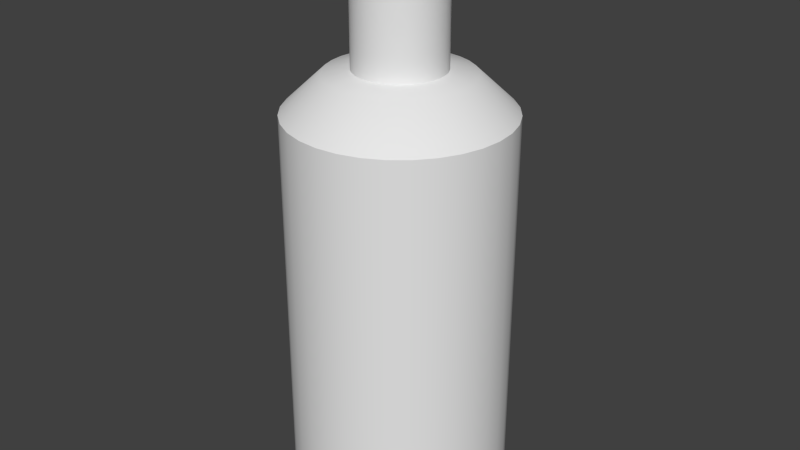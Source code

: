 # Source: Bottle_Tall.blend  (saved by Blender 2.76.0; exported with 4.5.12 LTS)
import bpy
from mathutils import Matrix  # noqa: F401  (used for matrix-valued properties, if any)

bpy.ops.wm.read_factory_settings(use_empty=True)
scene = bpy.context.scene
scene.name = 'Scene'

# ---- collections
col_collection_1 = bpy.data.collections.new('Collection 1'); scene.collection.children.link(col_collection_1)

# ---- node groups
ng_auto_smooth = bpy.data.node_groups.new('Auto Smooth', 'GeometryNodeTree')
_s = ng_auto_smooth.interface.new_socket(name='Geometry', in_out='OUTPUT', socket_type='NodeSocketGeometry')
_s = ng_auto_smooth.interface.new_socket(name='Geometry', in_out='INPUT', socket_type='NodeSocketGeometry')
_s = ng_auto_smooth.interface.new_socket(name='Angle', in_out='INPUT', socket_type='NodeSocketFloat')
_s.subtype = 'ANGLE'
_s.min_value = 0.0
_s.max_value = 3.142
ng_auto_smooth.is_modifier = True
_N = ng_auto_smooth.nodes; _L = ng_auto_smooth.links
n0 = _N.new('NodeGroupOutput'); n0.name = 'Group Output'; n0.location = (480, -100)
n1 = _N.new('NodeGroupInput'); n1.name = 'Group Input'; n1.location = (-420, -300)
n2 = _N.new('NodeGroupInput'); n2.name = 'Group Input.001'; n2.location = (-60, -100)
n3 = _N.new('GeometryNodeSetShadeSmooth'); n3.name = 'Set Shade Smooth'; n3.location = (120, -100)
n3.domain = 'EDGE'
n4 = _N.new('GeometryNodeSetShadeSmooth'); n4.name = 'Set Shade Smooth.001'; n4.location = (300, -100)
n5 = _N.new('GeometryNodeInputMeshEdgeAngle'); n5.name = 'Edge Angle'; n5.location = (-420, -220)
n6 = _N.new('GeometryNodeInputEdgeSmooth'); n6.name = 'Is Edge Smooth'; n6.location = (-60, -160)
n7 = _N.new('GeometryNodeInputShadeSmooth'); n7.name = 'Is Face Smooth'; n7.location = (-240, -340)
n8 = _N.new('FunctionNodeBooleanMath'); n8.name = 'Boolean Math'; n8.location = (-60, -220)
n9 = _N.new('FunctionNodeCompare'); n9.name = 'Compare'; n9.location = (-240, -180)
n9.operation = 'LESS_EQUAL'
_L.new(n5.outputs[0], n9.inputs[0])
_L.new(n4.outputs[0], n0.inputs[0])
_L.new(n1.outputs[1], n9.inputs[1])
_L.new(n9.outputs[0], n8.inputs[0])
_L.new(n7.outputs[0], n8.inputs[1])
_L.new(n2.outputs[0], n3.inputs[0])
_L.new(n6.outputs[0], n3.inputs[1])
_L.new(n3.outputs[0], n4.inputs[0])
_L.new(n8.outputs[0], n3.inputs[2])
n0.is_active_output = True

# ---- world
world_world = bpy.data.worlds.new('World'); scene.world = world_world
world_world.color = (0.05088, 0.05088, 0.05088)
world_world.use_sun_shadow = False
world_world.sun_shadow_jitter_overblur = 0.0
world_world.cycles.sampling_method = 'MANUAL'
world_world.cycles.sample_map_resolution = 256

# ---- meshes
me_cylinder_030 = bpy.data.meshes.new('Cylinder.030')
me_cylinder_030.from_pydata([(0.0, 0.05165, -0.006911), (0.0, 0.05165, 0.1735), (0.01008, 0.05066, -0.006911), (0.01008, 0.05066, 0.1735), (0.01977, 0.04772, -0.006911), (0.01977, 0.04772, 0.1735), (0.02869, 0.04294, -0.006911), (0.02869, 0.04294, 0.1735), (0.03652, 0.03652, -0.006911), (0.03652, 0.03652, 0.1735), (0.04294, 0.02869, -0.006911), (0.04294, 0.02869, 0.1735), (0.04772, 0.01977, -0.006911), (0.04772, 0.01977, 0.1735), (0.05066, 0.01008, -0.006911), (0.05066, 0.01008, 0.1735), (0.05165, 3.899e-09, -0.006911), (0.05165, 3.899e-09, 0.1735), (0.05066, -0.01008, -0.006911), (0.05066, -0.01008, 0.1735), (0.04772, -0.01977, -0.006911), (0.04772, -0.01977, 0.1735), (0.04294, -0.02869, -0.006911), (0.04294, -0.02869, 0.1735), (0.03652, -0.03652, -0.006911), (0.03652, -0.03652, 0.1735), (0.02869, -0.04294, -0.006911), (0.02869, -0.04294, 0.1735), (0.01977, -0.04772, -0.006911), (0.01977, -0.04772, 0.1735), (0.01008, -0.05066, -0.006911), (0.01008, -0.05066, 0.1735), (-1.683e-08, -0.05165, -0.006911), (-1.683e-08, -0.05165, 0.1735), (-0.01008, -0.05066, -0.006911), (-0.01008, -0.05066, 0.1735), (-0.01977, -0.04772, -0.006911), (-0.01977, -0.04772, 0.1735), (-0.02869, -0.04294, -0.006911), (-0.02869, -0.04294, 0.1735), (-0.03652, -0.03652, -0.006911), (-0.03652, -0.03652, 0.1735), (-0.04294, -0.02869, -0.006911), (-0.04294, -0.02869, 0.1735), (-0.04772, -0.01976, -0.006911), (-0.04772, -0.01976, 0.1735), (-0.05066, -0.01008, -0.006911), (-0.05066, -0.01008, 0.1735), (-0.05165, 4.987e-08, -0.006911), (-0.05165, 4.987e-08, 0.1735), (-0.05066, 0.01008, -0.006911), (-0.05066, 0.01008, 0.1735), (-0.04772, 0.01977, -0.006911), (-0.04772, 0.01977, 0.1735), (-0.04294, 0.02869, -0.006911), (-0.04294, 0.02869, 0.1735), (-0.03652, 0.03652, -0.006911), (-0.03652, 0.03652, 0.1735), (-0.02869, 0.04294, -0.006911), (-0.02869, 0.04294, 0.1735), (-0.01976, 0.04772, -0.006911), (-0.01976, 0.04772, 0.1735), (-0.01008, 0.05066, -0.006911), (-0.01008, 0.05066, 0.1735), (0.006529, 0.03282, 0.1907), (2.159e-09, 0.03347, 0.1907), (0.01281, 0.03092, 0.1907), (0.01859, 0.02783, 0.1907), (0.02366, 0.02366, 0.1907), (0.02783, 0.01859, 0.1907), (0.03092, 0.01281, 0.1907), (0.03282, 0.006529, 0.1907), (0.03347, 7.708e-09, 0.1907), (0.03282, -0.006529, 0.1907), (0.03092, -0.01281, 0.1907), (0.02783, -0.01859, 0.1907), (0.02366, -0.02366, 0.1907), (0.01859, -0.02783, 0.1907), (0.01281, -0.03092, 0.1907), (0.006529, -0.03282, 0.1907), (-8.746e-09, -0.03347, 0.1907), (-0.006529, -0.03282, 0.1907), (-0.01281, -0.03092, 0.1907), (-0.01859, -0.02783, 0.1907), (-0.02366, -0.02366, 0.1907), (-0.02783, -0.01859, 0.1907), (-0.03092, -0.01281, 0.1907), (-0.03282, -0.006529, 0.1907), (-0.03347, 3.75e-08, 0.1907), (-0.03282, 0.006529, 0.1907), (-0.03092, 0.01281, 0.1907), (-0.02783, 0.01859, 0.1907), (-0.02366, 0.02366, 0.1907), (-0.01859, 0.02783, 0.1907), (-0.01281, 0.03092, 0.1907), (-0.006529, 0.03282, 0.1907), (0.004069, 0.02046, 0.1927), (2.859e-09, 0.02086, 0.1927), (0.007982, 0.01927, 0.1927), (0.01159, 0.01734, 0.1927), (0.01475, 0.01475, 0.1927), (0.01734, 0.01159, 0.1927), (0.01927, 0.007982, 0.1927), (0.02046, 0.004069, 0.1927), (0.02086, 1.078e-08, 0.1927), (0.02046, -0.004069, 0.1927), (0.01927, -0.007982, 0.1927), (0.01734, -0.01159, 0.1927), (0.01475, -0.01475, 0.1927), (0.01159, -0.01734, 0.1927), (0.007982, -0.01927, 0.1927), (0.004069, -0.02046, 0.1927), (-3.938e-09, -0.02086, 0.1927), (-0.004069, -0.02046, 0.1927), (-0.007982, -0.01927, 0.1927), (-0.01159, -0.01734, 0.1927), (-0.01475, -0.01475, 0.1927), (-0.01734, -0.01159, 0.1927), (-0.01927, -0.007982, 0.1927), (-0.02046, -0.004069, 0.1927), (-0.02086, 2.935e-08, 0.1927), (-0.02046, 0.004069, 0.1927), (-0.01927, 0.007982, 0.1927), (-0.01734, 0.01159, 0.1927), (-0.01475, 0.01475, 0.1927), (-0.01159, 0.01734, 0.1927), (-0.007982, 0.01927, 0.1927), (-0.004069, 0.02046, 0.1927), (0.004069, 0.02046, 0.2492), (2.859e-09, 0.02086, 0.2492), (0.007982, 0.01927, 0.2492), (0.01159, 0.01734, 0.2492), (0.01475, 0.01475, 0.2492), (0.01734, 0.01159, 0.2492), (0.01927, 0.007982, 0.2492), (0.02046, 0.004069, 0.2492), (0.02086, 1.078e-08, 0.2492), (0.02046, -0.004069, 0.2492), (0.01927, -0.007982, 0.2492), (0.01734, -0.01159, 0.2492), (0.01475, -0.01475, 0.2492), (0.01159, -0.01734, 0.2492), (0.007982, -0.01927, 0.2492), (0.004069, -0.02046, 0.2492), (-3.938e-09, -0.02086, 0.2492), (-0.004069, -0.02046, 0.2492), (-0.007982, -0.01927, 0.2492), (-0.01159, -0.01734, 0.2492), (-0.01475, -0.01475, 0.2492), (-0.01734, -0.01159, 0.2492), (-0.01927, -0.007982, 0.2492), (-0.02046, -0.004069, 0.2492), (-0.02086, 2.935e-08, 0.2492), (-0.02046, 0.004069, 0.2492), (-0.01927, 0.007982, 0.2492), (-0.01734, 0.01159, 0.2492), (-0.01475, 0.01475, 0.2492), (-0.01159, 0.01734, 0.2492), (-0.007982, 0.01927, 0.2492), (-0.004069, 0.02046, 0.2492), (0.002217, 0.01115, 0.2492), (3.955e-09, 0.01137, 0.2492), (0.00435, 0.0105, 0.2492), (0.006315, 0.009451, 0.2492), (0.008037, 0.008037, 0.2492), (0.009451, 0.006315, 0.2492), (0.0105, 0.00435, 0.2492), (0.01115, 0.002217, 0.2492), (0.01137, 1.321e-08, 0.2492), (0.01115, -0.002217, 0.2492), (0.0105, -0.00435, 0.2492), (0.009451, -0.006315, 0.2492), (0.008037, -0.008037, 0.2492), (0.006315, -0.009451, 0.2492), (0.00435, -0.0105, 0.2492), (0.002217, -0.01115, 0.2492), (2.511e-10, -0.01137, 0.2492), (-0.002217, -0.01115, 0.2492), (-0.00435, -0.0105, 0.2492), (-0.006315, -0.009451, 0.2492), (-0.008037, -0.008037, 0.2492), (-0.009451, -0.006315, 0.2492), (-0.0105, -0.00435, 0.2492), (-0.01115, -0.002217, 0.2492), (-0.01137, 2.333e-08, 0.2492), (-0.01115, 0.002218, 0.2492), (-0.0105, 0.00435, 0.2492), (-0.009451, 0.006315, 0.2492), (-0.008037, 0.008037, 0.2492), (-0.006315, 0.009451, 0.2492), (-0.00435, 0.0105, 0.2492), (-0.002217, 0.01115, 0.2492), (0.002217, 0.01115, 0.2531), (3.955e-09, 0.01137, 0.2531), (0.00435, 0.0105, 0.2531), (0.006315, 0.009451, 0.2531), (0.008037, 0.008037, 0.2531), (0.009451, 0.006315, 0.2531), (0.0105, 0.00435, 0.2531), (0.01115, 0.002217, 0.2531), (0.01137, 1.321e-08, 0.2531), (0.01115, -0.002217, 0.2531), (0.0105, -0.00435, 0.2531), (0.009451, -0.006315, 0.2531), (0.008037, -0.008037, 0.2531), (0.006315, -0.009451, 0.2531), (0.00435, -0.0105, 0.2531), (0.002217, -0.01115, 0.2531), (2.511e-10, -0.01137, 0.2531), (-0.002217, -0.01115, 0.2531), (-0.00435, -0.0105, 0.2531), (-0.006315, -0.009451, 0.2531), (-0.008037, -0.008037, 0.2531), (-0.009451, -0.006315, 0.2531), (-0.0105, -0.00435, 0.2531), (-0.01115, -0.002217, 0.2531), (-0.01137, 2.333e-08, 0.2531), (-0.01115, 0.002218, 0.2531), (-0.0105, 0.00435, 0.2531), (-0.009451, 0.006315, 0.2531), (-0.008037, 0.008037, 0.2531), (-0.006315, 0.009451, 0.2531), (-0.00435, 0.0105, 0.2531), (-0.002217, 0.01115, 0.2531), (1.007e-09, 0.04317, -0.01439), (0.008421, 0.04234, -0.01439), (0.01652, 0.03988, -0.01439), (0.02398, 0.03589, -0.01439), (0.03052, 0.03052, -0.01439), (0.03589, 0.02398, -0.01439), (0.03988, 0.01652, -0.01439), (0.04234, 0.008421, -0.01439), (0.04317, 5.676e-09, -0.01439), (0.04234, -0.008421, -0.01439), (0.03988, -0.01652, -0.01439), (0.03589, -0.02398, -0.01439), (0.03052, -0.03052, -0.01439), (0.02398, -0.03589, -0.01439), (0.01652, -0.03988, -0.01439), (0.008421, -0.04234, -0.01439), (-1.306e-08, -0.04317, -0.01439), (-0.008421, -0.04234, -0.01439), (-0.01652, -0.03988, -0.01439), (-0.02398, -0.03589, -0.01439), (-0.03052, -0.03052, -0.01439), (-0.03589, -0.02398, -0.01439), (-0.03988, -0.01652, -0.01439), (-0.04234, -0.008421, -0.01439), (-0.04317, 4.41e-08, -0.01439), (-0.04234, 0.008421, -0.01439), (-0.03988, 0.01652, -0.01439), (-0.03589, 0.02398, -0.01439), (-0.03052, 0.03052, -0.01439), (-0.02398, 0.03589, -0.01439), (-0.01652, 0.03988, -0.01439), (-0.008421, 0.04234, -0.01439), (5.211e-09, 2.789e-09, -0.01439), (4.808e-09, 1.303e-08, 0.2531)], [], [(3, 5, 4, 2), (5, 7, 6, 4), (7, 9, 8, 6), (9, 11, 10, 8), (11, 13, 12, 10), (13, 15, 14, 12), (15, 17, 16, 14), (17, 19, 18, 16), (19, 21, 20, 18), (21, 23, 22, 20), (23, 25, 24, 22), (25, 27, 26, 24), (27, 29, 28, 26), (29, 31, 30, 28), (31, 33, 32, 30), (33, 35, 34, 32), (35, 37, 36, 34), (37, 39, 38, 36), (39, 41, 40, 38), (41, 43, 42, 40), (47, 49, 48, 46), (105, 137, 138, 106), (187, 219, 220, 188), (43, 45, 44, 42), (1, 3, 2, 0), (49, 51, 50, 48), (51, 53, 52, 50), (53, 55, 54, 52), (55, 57, 56, 54), (63, 95, 65, 1), (3, 64, 66, 5), (57, 59, 58, 56), (61, 63, 62, 60), (6, 8, 228, 227), (92, 124, 125, 93), (33, 80, 81, 35), (9, 68, 69, 11), (0, 224, 255, 62), (47, 45, 86, 87), (49, 88, 89, 51), (5, 66, 67, 7), (23, 75, 76, 25), (51, 89, 90, 53), (37, 82, 83, 39), (21, 74, 75, 23), (53, 90, 91, 55), (1, 65, 64, 3), (33, 31, 79, 80), (25, 76, 77, 27), (57, 55, 91, 92), (47, 87, 88, 49), (29, 78, 79, 31), (19, 73, 74, 21), (15, 71, 72, 17), (27, 77, 78, 29), (61, 59, 93, 94), (35, 81, 82, 37), (13, 70, 71, 15), (41, 84, 85, 43), (7, 67, 68, 9), (43, 85, 86, 45), (17, 72, 73, 19), (39, 83, 84, 41), (63, 61, 94, 95), (13, 11, 69, 70), (59, 57, 92, 93), (63, 1, 0, 62), (76, 108, 109, 77), (66, 64, 96, 98), (67, 99, 100, 68), (81, 113, 114, 82), (65, 97, 96, 64), (71, 103, 104, 72), (79, 111, 112, 80), (87, 119, 120, 88), (80, 112, 113, 81), (69, 101, 102, 70), (93, 125, 126, 94), (74, 106, 107, 75), (75, 107, 108, 76), (89, 88, 120, 121), (87, 86, 118, 119), (94, 126, 127, 95), (83, 115, 116, 84), (90, 89, 121, 122), (72, 104, 105, 73), (77, 109, 110, 78), (85, 117, 118, 86), (85, 84, 116, 117), (70, 102, 103, 71), (66, 98, 99, 67), (82, 114, 115, 83), (92, 91, 123, 124), (68, 100, 101, 69), (91, 90, 122, 123), (159, 191, 161, 129), (73, 105, 106, 74), (78, 110, 111, 79), (159, 158, 190, 191), (104, 136, 137, 105), (175, 207, 208, 176), (118, 150, 151, 119), (119, 151, 152, 120), (106, 138, 139, 107), (120, 152, 153, 121), (107, 139, 140, 108), (121, 153, 154, 122), (108, 140, 141, 109), (122, 154, 155, 123), (109, 141, 142, 110), (97, 129, 128, 96), (123, 155, 156, 124), (110, 142, 143, 111), (96, 128, 130, 98), (124, 156, 157, 125), (111, 143, 144, 112), (98, 130, 131, 99), (125, 157, 158, 126), (112, 144, 145, 113), (99, 131, 132, 100), (126, 158, 159, 127), (113, 145, 146, 114), (100, 132, 133, 101), (127, 159, 129, 97), (114, 146, 147, 115), (101, 133, 134, 102), (115, 147, 148, 116), (102, 134, 135, 103), (116, 148, 149, 117), (103, 135, 136, 104), (117, 149, 150, 118), (152, 184, 185, 153), (137, 169, 170, 138), (154, 153, 185, 186), (155, 187, 188, 156), (134, 133, 165, 166), (135, 167, 168, 136), (140, 139, 171, 172), (150, 149, 181, 182), (130, 128, 160, 162), (157, 189, 190, 158), (151, 150, 182, 183), (132, 164, 165, 133), (141, 173, 174, 142), (143, 175, 176, 144), (129, 161, 160, 128), (140, 172, 173, 141), (155, 154, 186, 187), (149, 148, 180, 181), (145, 177, 178, 146), (138, 170, 171, 139), (151, 183, 184, 152), (156, 188, 189, 157), (144, 176, 177, 145), (130, 162, 163, 131), (147, 179, 180, 148), (142, 174, 175, 143), (147, 146, 178, 179), (137, 136, 168, 169), (131, 163, 164, 132), (134, 166, 167, 135), (174, 206, 207, 175), (160, 192, 194, 162), (186, 218, 219, 187), (188, 220, 221, 189), (162, 194, 195, 163), (189, 221, 222, 190), (176, 208, 209, 177), (163, 195, 196, 164), (190, 222, 223, 191), (177, 209, 210, 178), (164, 196, 197, 165), (191, 223, 193, 161), (178, 210, 211, 179), (165, 197, 198, 166), (179, 211, 212, 180), (166, 198, 199, 167), (180, 212, 213, 181), (167, 199, 200, 168), (181, 213, 214, 182), (168, 200, 201, 169), (182, 214, 215, 183), (169, 201, 202, 170), (183, 215, 216, 184), (170, 202, 203, 171), (184, 216, 217, 185), (171, 203, 204, 172), (185, 217, 218, 186), (59, 61, 60, 58), (172, 204, 205, 173), (173, 205, 206, 174), (161, 193, 192, 160), (192, 193, 257), (26, 28, 238, 237), (52, 250, 249, 50), (2, 225, 224, 0), (30, 32, 240, 239), (12, 230, 229, 10), (36, 242, 241, 34), (2, 4, 226, 225), (38, 243, 242, 36), (14, 16, 232, 231), (14, 231, 230, 12), (30, 239, 238, 28), (58, 253, 252, 56), (8, 10, 229, 228), (62, 255, 254, 60), (95, 127, 97, 65), (18, 233, 232, 16), (44, 46, 247, 246), (22, 24, 236, 235), (42, 245, 244, 40), (48, 248, 247, 46), (6, 227, 226, 4), (24, 26, 237, 236), (44, 246, 245, 42), (52, 54, 251, 250), (20, 22, 235, 234), (20, 234, 233, 18), (60, 254, 253, 58), (38, 40, 244, 243), (56, 252, 251, 54), (32, 34, 241, 240), (50, 249, 248, 48), (224, 225, 256), (225, 226, 256), (226, 227, 256), (227, 228, 256), (228, 229, 256), (229, 230, 256), (230, 231, 256), (231, 232, 256), (232, 233, 256), (233, 234, 256), (234, 235, 256), (235, 236, 256), (236, 237, 256), (237, 238, 256), (238, 239, 256), (239, 240, 256), (240, 241, 256), (241, 242, 256), (242, 243, 256), (243, 244, 256), (244, 245, 256), (245, 246, 256), (246, 247, 256), (247, 248, 256), (248, 249, 256), (249, 250, 256), (250, 251, 256), (251, 252, 256), (252, 253, 256), (253, 254, 256), (254, 255, 256), (255, 224, 256), (193, 223, 257), (223, 222, 257), (222, 221, 257), (221, 220, 257), (220, 219, 257), (219, 218, 257), (218, 217, 257), (217, 216, 257), (216, 215, 257), (215, 214, 257), (214, 213, 257), (213, 212, 257), (212, 211, 257), (211, 210, 257), (210, 209, 257), (209, 208, 257), (208, 207, 257), (207, 206, 257), (206, 205, 257), (205, 204, 257), (204, 203, 257), (203, 202, 257), (202, 201, 257), (201, 200, 257), (200, 199, 257), (199, 198, 257), (198, 197, 257), (197, 196, 257), (196, 195, 257), (195, 194, 257), (194, 192, 257), (45, 47, 46, 44)])
me_cylinder_030.polygons.foreach_set('use_smooth', [True] * 288)
_uv = me_cylinder_030.uv_layers.new(name='UVMap')
_uv.uv.foreach_set('vector', [0.1813, 0.6148, 0.1485, 0.6148, 0.1485, 4.197e-08, 0.1813, 4.197e-08, 0.1485, 0.6148, 0.1151, 0.6148, 0.1151, 4.197e-08, 0.1485, 4.197e-08, 0.1151, 0.6148, 0.0823, 0.6148, 0.0823, 0.0, 0.1151, 4.197e-08, 0.0823, 0.6148, 0.05142, 0.6148, 0.05142, 4.197e-08, 0.0823, 0.0, 0.05142, 0.6148, 0.02363, 0.6148, 0.02363, 4.197e-08, 0.05142, 4.197e-08, 0.02363, 0.6148, 0.0, 0.6148, 2.032e-08, 4.197e-08, 0.02363, 4.197e-08, 0.9598, 0.6148, 0.932, 0.6148, 0.932, 4.197e-08, 0.9598, 4.197e-08, 0.932, 0.6148, 0.9011, 0.6148, 0.9011, 4.197e-08, 0.932, 4.197e-08, 0.9011, 0.6148, 0.8684, 0.6148, 0.8684, 4.197e-08, 0.9011, 4.197e-08, 0.8684, 0.6148, 0.8349, 0.6148, 0.8349, 4.197e-08, 0.8684, 4.197e-08, 0.8349, 0.6148, 0.8022, 0.6148, 0.8022, 8.395e-08, 0.8349, 4.197e-08, 0.8022, 0.6148, 0.7713, 0.6148, 0.7713, 0.0, 0.8022, 8.395e-08, 0.7713, 0.6148, 0.7435, 0.6148, 0.7435, 4.197e-08, 0.7713, 0.0, 0.7435, 0.6148, 0.7199, 0.6148, 0.7199, 4.197e-08, 0.7435, 0.0, 0.7199, 0.6148, 0.6921, 0.6148, 0.6921, 0.0, 0.7199, 4.197e-08, 0.6921, 0.6148, 0.6612, 0.6148, 0.6612, 4.197e-08, 0.6921, 0.0, 0.6612, 0.6148, 0.6284, 0.6148, 0.6284, 4.197e-08, 0.6612, 4.197e-08, 0.6284, 0.6148, 0.595, 0.6148, 0.595, 8.395e-08, 0.6284, 4.197e-08, 0.595, 0.6148, 0.5622, 0.6148, 0.5622, 4.197e-08, 0.595, 8.395e-08, 0.5622, 0.6148, 0.5313, 0.6148, 0.5313, 4.197e-08, 0.5622, 4.197e-08, 0.2872, 4.197e-08, 0.315, 0.0, 0.315, 0.6148, 0.2872, 0.6148, 0.9763, 0.8074, 0.9763, 1.0, 0.9631, 1.0, 0.9631, 0.8074, 0.8951, 0.7726, 0.882, 0.7726, 0.882, 0.7651, 0.8951, 0.7651, 0.5313, 0.6148, 0.5035, 0.6148, 0.5035, 4.197e-08, 0.5313, 4.197e-08, 0.2122, 0.6148, 0.1813, 0.6148, 0.1813, 4.197e-08, 0.2122, 4.197e-08, 0.315, 0.0, 0.3459, 0.0, 0.3459, 0.6148, 0.315, 0.6148, 0.3459, 0.0, 0.3787, 2.099e-08, 0.3787, 0.6148, 0.3459, 0.6148, 0.3787, 2.099e-08, 0.4121, 2.099e-08, 0.4121, 0.6148, 0.3787, 0.6148, 0.4121, 2.099e-08, 0.4449, 2.099e-08, 0.4449, 0.6148, 0.4121, 0.6148, 0.3328, 0.7389, 0.2754, 0.7569, 0.2671, 0.7362, 0.32, 0.707, 0.3015, 0.6783, 0.2551, 0.7176, 0.2398, 0.7018, 0.2778, 0.6539, 0.4449, 2.099e-08, 0.4757, 2.099e-08, 0.4757, 0.6148, 0.4449, 0.6148, 0.2636, 0.6148, 0.24, 0.6148, 0.24, 4.197e-08, 0.2636, 8.395e-08, 0.4923, 0.9652, 0.4595, 0.9585, 0.4677, 0.9308, 0.495, 0.9364, 0.2754, 0.8231, 0.2356, 0.8106, 0.2382, 0.797, 0.2796, 0.8012, 0.01931, 0.873, 0.07224, 0.8438, 0.08428, 0.8624, 0.03788, 0.9017, 0.2192, 0.6215, 0.2017, 0.6808, 0.1805, 0.6765, 0.1864, 0.6148, 0.5894, 0.9453, 0.5762, 0.9198, 0.5994, 0.9037, 0.6172, 0.9261, 0.2192, 0.9585, 0.1864, 0.9652, 0.1805, 0.9035, 0.2017, 0.8992, 0.25, 0.9453, 0.2217, 0.8906, 0.2398, 0.8782, 0.2778, 0.9261, 0.2778, 0.6539, 0.2398, 0.7018, 0.2217, 0.6894, 0.25, 0.6347, 0.01931, 0.707, 0.07224, 0.7362, 0.06396, 0.7569, 0.00652, 0.7389, 0.2778, 0.9261, 0.2398, 0.8782, 0.2551, 0.8624, 0.3015, 0.9017, 0.06151, 0.9261, 0.09959, 0.8782, 0.1176, 0.8906, 0.0893, 0.9453, 0.03788, 0.6783, 0.08428, 0.7176, 0.07224, 0.7362, 0.01931, 0.707, 0.3015, 0.9017, 0.2551, 0.8624, 0.2671, 0.8438, 0.32, 0.873, 0.32, 0.707, 0.2671, 0.7362, 0.2551, 0.7176, 0.3015, 0.6783, 0.01931, 0.873, 0.00652, 0.8411, 0.06396, 0.8231, 0.07224, 0.8438, 0.00652, 0.7389, 0.06396, 0.7569, 0.05973, 0.7788, 5.081e-08, 0.7727, 0.3328, 0.8411, 0.32, 0.873, 0.2671, 0.8438, 0.2754, 0.8231, 0.2192, 0.9585, 0.2017, 0.8992, 0.2217, 0.8906, 0.25, 0.9453, 0.0, 0.8073, 0.05973, 0.8012, 0.06396, 0.8231, 0.00652, 0.8411, 0.06151, 0.6539, 0.09959, 0.7018, 0.08428, 0.7176, 0.03788, 0.6783, 0.1202, 0.6215, 0.1376, 0.6808, 0.1176, 0.6894, 0.0893, 0.6347, 5.081e-08, 0.7727, 0.05973, 0.7788, 0.05973, 0.8012, 0.0, 0.8073, 0.3393, 0.7727, 0.3393, 0.8073, 0.2796, 0.8012, 0.2796, 0.7788, 0.03788, 0.9017, 0.08428, 0.8624, 0.09959, 0.8782, 0.06151, 0.9261, 0.153, 0.6148, 0.1588, 0.6765, 0.1376, 0.6808, 0.1202, 0.6215, 0.1202, 0.9585, 0.1376, 0.8992, 0.1588, 0.9035, 0.153, 0.9652, 0.25, 0.6347, 0.2217, 0.6894, 0.2017, 0.6808, 0.2192, 0.6215, 0.153, 0.9652, 0.1588, 0.9035, 0.1805, 0.9035, 0.1864, 0.9652, 0.0893, 0.6347, 0.1176, 0.6894, 0.09959, 0.7018, 0.06151, 0.6539, 0.0893, 0.9453, 0.1176, 0.8906, 0.1376, 0.8992, 0.1202, 0.9585, 0.3328, 0.7389, 0.3393, 0.7727, 0.2796, 0.7788, 0.2754, 0.7569, 0.153, 0.6148, 0.1864, 0.6148, 0.1805, 0.6765, 0.1588, 0.6765, 0.3393, 0.8073, 0.3328, 0.8411, 0.2754, 0.8231, 0.2796, 0.8012, 0.24, 0.6148, 0.2122, 0.6148, 0.2122, 4.197e-08, 0.24, 4.197e-08, 0.06396, 0.7569, 0.1038, 0.7694, 0.1011, 0.783, 0.05973, 0.7788, 0.2398, 0.7018, 0.2551, 0.7176, 0.2229, 0.7449, 0.2134, 0.735, 0.2217, 0.6894, 0.2021, 0.7273, 0.1897, 0.722, 0.2017, 0.6808, 0.08428, 0.8624, 0.1164, 0.8351, 0.126, 0.845, 0.09959, 0.8782, 0.2671, 0.7362, 0.2304, 0.7565, 0.2229, 0.7449, 0.2551, 0.7176, 0.1376, 0.6808, 0.1497, 0.722, 0.1372, 0.7273, 0.1176, 0.6894, 0.06396, 0.8231, 0.1038, 0.8106, 0.1089, 0.8235, 0.07224, 0.8438, 0.2017, 0.8992, 0.1897, 0.858, 0.2021, 0.8527, 0.2217, 0.8906, 0.07224, 0.8438, 0.1089, 0.8235, 0.1164, 0.8351, 0.08428, 0.8624, 0.1805, 0.6765, 0.1764, 0.7192, 0.1629, 0.7192, 0.1588, 0.6765, 0.2796, 0.8012, 0.2382, 0.797, 0.2382, 0.783, 0.2796, 0.7788, 0.08428, 0.7176, 0.1164, 0.7449, 0.1089, 0.7565, 0.07224, 0.7362, 0.07224, 0.7362, 0.1089, 0.7565, 0.1038, 0.7694, 0.06396, 0.7569, 0.2398, 0.8782, 0.2217, 0.8906, 0.2021, 0.8527, 0.2134, 0.845, 0.2017, 0.8992, 0.1805, 0.9035, 0.1764, 0.8608, 0.1897, 0.858, 0.2796, 0.7788, 0.2382, 0.783, 0.2356, 0.7694, 0.2754, 0.7569, 0.1176, 0.8906, 0.1372, 0.8527, 0.1497, 0.858, 0.1376, 0.8992, 0.2551, 0.8624, 0.2398, 0.8782, 0.2134, 0.845, 0.2229, 0.8351, 0.1176, 0.6894, 0.1372, 0.7273, 0.126, 0.735, 0.09959, 0.7018, 0.05973, 0.7788, 0.1011, 0.783, 0.1011, 0.797, 0.05973, 0.8012, 0.1588, 0.9035, 0.1629, 0.8608, 0.1764, 0.8608, 0.1805, 0.9035, 0.1588, 0.9035, 0.1376, 0.8992, 0.1497, 0.858, 0.1629, 0.8608, 0.1588, 0.6765, 0.1629, 0.7192, 0.1497, 0.722, 0.1376, 0.6808, 0.2398, 0.7018, 0.2134, 0.735, 0.2021, 0.7273, 0.2217, 0.6894, 0.09959, 0.8782, 0.126, 0.845, 0.1372, 0.8527, 0.1176, 0.8906, 0.2754, 0.8231, 0.2671, 0.8438, 0.2304, 0.8235, 0.2356, 0.8106, 0.2017, 0.6808, 0.1897, 0.722, 0.1764, 0.7192, 0.1805, 0.6765, 0.2671, 0.8438, 0.2551, 0.8624, 0.2229, 0.8351, 0.2304, 0.8235, 0.7272, 0.8101, 0.7363, 0.8411, 0.7295, 0.844, 0.7148, 0.8155, 0.09959, 0.7018, 0.126, 0.735, 0.1164, 0.7449, 0.08428, 0.7176, 0.05973, 0.8012, 0.1011, 0.797, 0.1038, 0.8106, 0.06396, 0.8231, 0.7272, 0.8101, 0.7405, 0.8074, 0.7435, 0.8396, 0.7363, 0.8411, 0.9888, 0.8074, 0.9888, 1.0, 0.9763, 1.0, 0.9763, 0.8074, 0.9082, 0.7411, 0.8951, 0.7411, 0.8951, 0.7348, 0.9082, 0.7348, 0.8157, 1.0, 0.8157, 0.8074, 0.8253, 0.8074, 0.8253, 1.0, 0.8253, 1.0, 0.8253, 0.8074, 0.8365, 0.8074, 0.8365, 1.0, 0.9631, 0.8074, 0.9631, 1.0, 0.9496, 1.0, 0.9496, 0.8074, 0.8365, 1.0, 0.8365, 0.8074, 0.849, 0.8074, 0.849, 1.0, 0.9496, 0.8074, 0.9496, 1.0, 0.9363, 1.0, 0.9363, 0.8074, 0.849, 1.0, 0.849, 0.8074, 0.8622, 0.8074, 0.8622, 1.0, 0.9363, 0.8074, 0.9363, 1.0, 0.9239, 1.0, 0.9239, 0.8074, 0.8622, 1.0, 0.8622, 0.8074, 0.8757, 0.8074, 0.8757, 1.0, 0.9239, 0.8074, 0.9239, 1.0, 0.9126, 1.0, 0.9126, 0.8074, 0.6995, 0.8074, 0.6995, 0.6148, 0.7119, 0.6148, 0.7119, 0.8074, 0.8757, 1.0, 0.8757, 0.8074, 0.8889, 0.8074, 0.8889, 1.0, 0.882, 0.6148, 0.882, 0.8074, 0.8725, 0.8074, 0.8725, 0.6148, 0.7119, 0.8074, 0.7119, 0.6148, 0.7252, 0.6148, 0.7252, 0.8074, 0.8889, 1.0, 0.8889, 0.8074, 0.9014, 0.8074, 0.9014, 1.0, 0.8725, 0.6148, 0.8725, 0.8074, 0.8613, 0.8074, 0.8613, 0.6148, 0.7252, 0.8074, 0.7252, 0.6148, 0.7387, 0.6148, 0.7387, 0.8074, 0.9014, 1.0, 0.9014, 0.8074, 0.9126, 0.8074, 0.9126, 1.0, 0.8613, 0.6148, 0.8613, 0.8074, 0.8488, 0.8074, 0.8488, 0.6148, 0.7387, 0.8074, 0.7387, 0.6148, 0.7519, 0.6148, 0.7519, 0.8074, 0.6787, 0.8074, 0.6787, 0.6148, 0.6882, 0.6148, 0.6882, 0.8074, 0.8488, 0.6148, 0.8488, 0.8074, 0.8356, 0.8074, 0.8356, 0.6148, 0.7519, 0.8074, 0.7519, 0.6148, 0.7644, 0.6148, 0.7644, 0.8074, 0.6882, 0.8074, 0.6882, 0.6148, 0.6995, 0.6148, 0.6995, 0.8074, 0.8356, 0.6148, 0.8356, 0.8074, 0.8221, 0.8074, 0.8221, 0.6148, 0.7644, 0.8074, 0.7644, 0.6148, 0.7756, 0.6148, 0.7756, 0.8074, 0.8221, 0.6148, 0.8221, 0.8074, 0.8088, 0.8074, 0.8088, 0.6148, 0.7756, 0.8074, 0.7756, 0.6148, 0.7851, 0.6148, 0.7851, 0.8074, 0.8088, 0.6148, 0.8088, 0.8074, 0.7964, 0.8074, 0.7964, 0.6148, 1.0, 0.8074, 1.0, 1.0, 0.9888, 1.0, 0.9888, 0.8074, 0.7964, 0.6148, 0.7964, 0.8074, 0.7851, 0.8074, 0.7851, 0.6148, 0.8079, 0.8446, 0.7803, 0.8599, 0.7762, 0.8536, 0.8004, 0.833, 0.694, 0.9233, 0.7182, 0.9027, 0.7234, 0.9081, 0.7035, 0.9331, 0.7909, 0.8232, 0.8004, 0.833, 0.7762, 0.8536, 0.771, 0.8482, 0.7797, 0.8155, 0.7649, 0.844, 0.7581, 0.8411, 0.7672, 0.8101, 0.6787, 0.8851, 0.6787, 0.8712, 0.7099, 0.8744, 0.7099, 0.882, 0.6813, 0.8988, 0.7113, 0.8894, 0.7141, 0.8964, 0.6865, 0.9117, 0.7272, 0.9462, 0.7148, 0.9409, 0.7295, 0.9123, 0.7363, 0.9152, 0.8157, 0.8712, 0.8157, 0.8851, 0.7845, 0.882, 0.7845, 0.8744, 0.694, 0.833, 0.7035, 0.8232, 0.7234, 0.8482, 0.7182, 0.8536, 0.754, 0.8074, 0.7509, 0.8396, 0.7435, 0.8396, 0.7405, 0.8074, 0.8131, 0.8575, 0.8157, 0.8712, 0.7845, 0.8744, 0.7831, 0.8669, 0.6813, 0.8575, 0.7113, 0.8669, 0.7099, 0.8744, 0.6787, 0.8712, 0.7405, 0.9489, 0.7435, 0.9167, 0.7509, 0.9167, 0.754, 0.9489, 0.7672, 0.9462, 0.7581, 0.9152, 0.7649, 0.9123, 0.7797, 0.9409, 0.7148, 0.8155, 0.7295, 0.844, 0.7234, 0.8482, 0.7035, 0.8232, 0.7272, 0.9462, 0.7363, 0.9152, 0.7435, 0.9167, 0.7405, 0.9489, 0.7797, 0.8155, 0.7909, 0.8232, 0.771, 0.8482, 0.7649, 0.844, 0.8157, 0.8851, 0.8131, 0.8988, 0.7831, 0.8894, 0.7845, 0.882, 0.7909, 0.9331, 0.771, 0.9081, 0.7762, 0.9027, 0.8004, 0.9233, 0.7035, 0.9331, 0.7234, 0.9081, 0.7295, 0.9123, 0.7148, 0.9409, 0.8131, 0.8575, 0.7831, 0.8669, 0.7803, 0.8599, 0.8079, 0.8446, 0.7672, 0.8101, 0.7581, 0.8411, 0.7509, 0.8396, 0.754, 0.8074, 0.7797, 0.9409, 0.7649, 0.9123, 0.771, 0.9081, 0.7909, 0.9331, 0.694, 0.833, 0.7182, 0.8536, 0.7141, 0.8599, 0.6865, 0.8446, 0.8079, 0.9117, 0.7803, 0.8964, 0.7831, 0.8894, 0.8131, 0.8988, 0.754, 0.9489, 0.7509, 0.9167, 0.7581, 0.9152, 0.7672, 0.9462, 0.8079, 0.9117, 0.8004, 0.9233, 0.7762, 0.9027, 0.7803, 0.8964, 0.694, 0.9233, 0.6865, 0.9117, 0.7141, 0.8964, 0.7182, 0.9027, 0.6865, 0.8446, 0.7141, 0.8599, 0.7113, 0.8669, 0.6813, 0.8575, 0.6787, 0.8851, 0.7099, 0.882, 0.7113, 0.8894, 0.6813, 0.8988, 0.9082, 0.7464, 0.8951, 0.7464, 0.8951, 0.7411, 0.9082, 0.7411, 0.882, 0.7106, 0.8951, 0.7106, 0.8951, 0.7181, 0.882, 0.7181, 0.8951, 0.7802, 0.882, 0.7802, 0.882, 0.7726, 0.8951, 0.7726, 0.8951, 0.7651, 0.882, 0.7651, 0.882, 0.7581, 0.8951, 0.7581, 0.882, 0.7181, 0.8951, 0.7181, 0.8951, 0.7257, 0.882, 0.7257, 0.8951, 0.7581, 0.882, 0.7581, 0.882, 0.7518, 0.8951, 0.7518, 0.9082, 0.7348, 0.8951, 0.7348, 0.8951, 0.7277, 0.9082, 0.7277, 0.882, 0.7257, 0.8951, 0.7257, 0.8951, 0.7331, 0.882, 0.7331, 0.882, 0.6919, 0.8951, 0.6919, 0.8951, 0.6973, 0.882, 0.6973, 0.9082, 0.7277, 0.8951, 0.7277, 0.8951, 0.7203, 0.9082, 0.7203, 0.882, 0.7331, 0.8951, 0.7331, 0.8951, 0.7401, 0.882, 0.7401, 0.882, 0.6973, 0.8951, 0.6973, 0.8951, 0.7036, 0.882, 0.7036, 0.9082, 0.7203, 0.8951, 0.7203, 0.8951, 0.7127, 0.9082, 0.7127, 0.882, 0.7401, 0.8951, 0.7401, 0.8951, 0.7464, 0.882, 0.7464, 0.9082, 0.7127, 0.8951, 0.7127, 0.8951, 0.7052, 0.9082, 0.7052, 0.882, 0.7464, 0.8951, 0.7464, 0.8951, 0.7518, 0.882, 0.7518, 0.9082, 0.7052, 0.8951, 0.7052, 0.8951, 0.6982, 0.9082, 0.6982, 0.9082, 0.8063, 0.8951, 0.8063, 0.8951, 0.8, 0.9082, 0.8, 0.9082, 0.6982, 0.8951, 0.6982, 0.8951, 0.6919, 0.9082, 0.6919, 0.9082, 0.8, 0.8951, 0.8, 0.8951, 0.793, 0.9082, 0.793, 0.8951, 0.8063, 0.882, 0.8063, 0.882, 0.801, 0.8951, 0.801, 0.9082, 0.793, 0.8951, 0.793, 0.8951, 0.7856, 0.9082, 0.7856, 0.8951, 0.801, 0.882, 0.801, 0.882, 0.7947, 0.8951, 0.7947, 0.9082, 0.7856, 0.8951, 0.7856, 0.8951, 0.778, 0.9082, 0.778, 0.8951, 0.7947, 0.882, 0.7947, 0.882, 0.7876, 0.8951, 0.7876, 0.9082, 0.778, 0.8951, 0.778, 0.8951, 0.7705, 0.9082, 0.7705, 0.8951, 0.7876, 0.882, 0.7876, 0.882, 0.7802, 0.8951, 0.7802, 0.4757, 2.099e-08, 0.5035, 0.0, 0.5035, 0.6148, 0.4757, 0.6148, 0.9082, 0.7705, 0.8951, 0.7705, 0.8951, 0.7635, 0.9082, 0.7635, 0.9082, 0.7635, 0.8951, 0.7635, 0.8951, 0.7572, 0.9082, 0.7572, 0.882, 0.7036, 0.8951, 0.7036, 0.8951, 0.7106, 0.882, 0.7106, 0.8904, 0.6779, 0.8863, 0.6716, 0.9194, 0.6534, 0.3587, 0.707, 0.3772, 0.6783, 0.3989, 0.6967, 0.3834, 0.7206, 0.6787, 0.7727, 0.6508, 0.7756, 0.6454, 0.7473, 0.6722, 0.7389, 0.5585, 0.9585, 0.5504, 0.9308, 0.5762, 0.9198, 0.5894, 0.9453, 0.4009, 0.6539, 0.4286, 0.6347, 0.4418, 0.6602, 0.4186, 0.6763, 0.4009, 0.9261, 0.4186, 0.9037, 0.4418, 0.9198, 0.4286, 0.9453, 0.4923, 0.6148, 0.495, 0.6436, 0.4677, 0.6492, 0.4595, 0.6215, 0.5585, 0.9585, 0.5257, 0.9652, 0.523, 0.9364, 0.5504, 0.9308, 0.5257, 0.6148, 0.523, 0.6436, 0.495, 0.6436, 0.4923, 0.6148, 0.3772, 0.9017, 0.3587, 0.873, 0.3834, 0.8594, 0.3989, 0.8833, 0.3772, 0.9017, 0.3989, 0.8833, 0.4186, 0.9037, 0.4009, 0.9261, 0.4009, 0.6539, 0.4186, 0.6763, 0.3989, 0.6967, 0.3772, 0.6783, 0.6594, 0.873, 0.6347, 0.8594, 0.6454, 0.8327, 0.6722, 0.8411, 0.4595, 0.9585, 0.4286, 0.9453, 0.4418, 0.9198, 0.4677, 0.9308, 0.6172, 0.9261, 0.5994, 0.9037, 0.6192, 0.8833, 0.6408, 0.9017, 0.2754, 0.7569, 0.2356, 0.7694, 0.2304, 0.7565, 0.2671, 0.7362, 0.3459, 0.8411, 0.3727, 0.8327, 0.3834, 0.8594, 0.3587, 0.873, 0.6172, 0.6539, 0.6408, 0.6783, 0.6192, 0.6967, 0.5994, 0.6763, 0.3393, 0.7727, 0.3459, 0.7389, 0.3727, 0.7473, 0.3672, 0.7756, 0.5894, 0.6347, 0.5762, 0.6602, 0.5504, 0.6492, 0.5585, 0.6215, 0.6594, 0.707, 0.6347, 0.7206, 0.6192, 0.6967, 0.6408, 0.6783, 0.4923, 0.9652, 0.495, 0.9364, 0.523, 0.9364, 0.5257, 0.9652, 0.3459, 0.7389, 0.3587, 0.707, 0.3834, 0.7206, 0.3727, 0.7473, 0.6172, 0.6539, 0.5994, 0.6763, 0.5762, 0.6602, 0.5894, 0.6347, 0.6787, 0.7727, 0.6787, 0.8073, 0.6508, 0.8044, 0.6508, 0.7756, 0.3393, 0.8073, 0.3393, 0.7727, 0.3672, 0.7756, 0.3672, 0.8044, 0.3393, 0.8073, 0.3672, 0.8044, 0.3727, 0.8327, 0.3459, 0.8411, 0.6408, 0.9017, 0.6192, 0.8833, 0.6347, 0.8594, 0.6594, 0.873, 0.5257, 0.6148, 0.5585, 0.6215, 0.5504, 0.6492, 0.523, 0.6436, 0.6722, 0.8411, 0.6454, 0.8327, 0.6508, 0.8044, 0.6787, 0.8073, 0.4286, 0.6347, 0.4595, 0.6215, 0.4677, 0.6492, 0.4418, 0.6602, 0.6722, 0.7389, 0.6454, 0.7473, 0.6347, 0.7206, 0.6594, 0.707, 0.5762, 0.9198, 0.5504, 0.9308, 0.509, 0.79, 0.5504, 0.9308, 0.523, 0.9364, 0.509, 0.79, 0.523, 0.9364, 0.495, 0.9364, 0.509, 0.79, 0.495, 0.9364, 0.4677, 0.9308, 0.509, 0.79, 0.4677, 0.9308, 0.4418, 0.9198, 0.509, 0.79, 0.4418, 0.9198, 0.4186, 0.9037, 0.509, 0.79, 0.4186, 0.9037, 0.3989, 0.8833, 0.509, 0.79, 0.3989, 0.8833, 0.3834, 0.8594, 0.509, 0.79, 0.3834, 0.8594, 0.3727, 0.8327, 0.509, 0.79, 0.3727, 0.8327, 0.3672, 0.8044, 0.509, 0.79, 0.3672, 0.8044, 0.3672, 0.7756, 0.509, 0.79, 0.3672, 0.7756, 0.3727, 0.7473, 0.509, 0.79, 0.3727, 0.7473, 0.3834, 0.7206, 0.509, 0.79, 0.3834, 0.7206, 0.3989, 0.6967, 0.509, 0.79, 0.3989, 0.6967, 0.4186, 0.6763, 0.509, 0.79, 0.4186, 0.6763, 0.4418, 0.6602, 0.509, 0.79, 0.4418, 0.6602, 0.4677, 0.6492, 0.509, 0.79, 0.4677, 0.6492, 0.495, 0.6436, 0.509, 0.79, 0.495, 0.6436, 0.523, 0.6436, 0.509, 0.79, 0.523, 0.6436, 0.5504, 0.6492, 0.509, 0.79, 0.5504, 0.6492, 0.5762, 0.6602, 0.509, 0.79, 0.5762, 0.6602, 0.5994, 0.6763, 0.509, 0.79, 0.5994, 0.6763, 0.6192, 0.6967, 0.509, 0.79, 0.6192, 0.6967, 0.6347, 0.7206, 0.509, 0.79, 0.6347, 0.7206, 0.6454, 0.7473, 0.509, 0.79, 0.6454, 0.7473, 0.6508, 0.7756, 0.509, 0.79, 0.6508, 0.7756, 0.6508, 0.8044, 0.509, 0.79, 0.6508, 0.8044, 0.6454, 0.8327, 0.509, 0.79, 0.6454, 0.8327, 0.6347, 0.8594, 0.509, 0.79, 0.6347, 0.8594, 0.6192, 0.8833, 0.509, 0.79, 0.6192, 0.8833, 0.5994, 0.9037, 0.509, 0.79, 0.5994, 0.9037, 0.5762, 0.9198, 0.509, 0.79, 0.8863, 0.6716, 0.8835, 0.6646, 0.9194, 0.6534, 0.8835, 0.6646, 0.882, 0.6572, 0.9194, 0.6534, 0.882, 0.6572, 0.882, 0.6496, 0.9194, 0.6534, 0.882, 0.6496, 0.8835, 0.6421, 0.9194, 0.6534, 0.8835, 0.6421, 0.8863, 0.6351, 0.9194, 0.6534, 0.8863, 0.6351, 0.8904, 0.6288, 0.9194, 0.6534, 0.8904, 0.6288, 0.8956, 0.6234, 0.9194, 0.6534, 0.8956, 0.6234, 0.9017, 0.6192, 0.9194, 0.6534, 0.9017, 0.6192, 0.9085, 0.6163, 0.9194, 0.6534, 0.9085, 0.6163, 0.9157, 0.6148, 0.9194, 0.6534, 0.9157, 0.6148, 0.9231, 0.6148, 0.9194, 0.6534, 0.9231, 0.6148, 0.9303, 0.6163, 0.9194, 0.6534, 0.9303, 0.6163, 0.9371, 0.6192, 0.9194, 0.6534, 0.9371, 0.6192, 0.9432, 0.6234, 0.9194, 0.6534, 0.9432, 0.6234, 0.9484, 0.6288, 0.9194, 0.6534, 0.9484, 0.6288, 0.9525, 0.6351, 0.9194, 0.6534, 0.9525, 0.6351, 0.9553, 0.6421, 0.9194, 0.6534, 0.9553, 0.6421, 0.9567, 0.6496, 0.9194, 0.6534, 0.9567, 0.6496, 0.9567, 0.6572, 0.9194, 0.6534, 0.9567, 0.6572, 0.9553, 0.6646, 0.9194, 0.6534, 0.9553, 0.6646, 0.9525, 0.6716, 0.9194, 0.6534, 0.9525, 0.6716, 0.9484, 0.6779, 0.9194, 0.6534, 0.9484, 0.6779, 0.9432, 0.6833, 0.9194, 0.6534, 0.9432, 0.6833, 0.9371, 0.6875, 0.9194, 0.6534, 0.9371, 0.6875, 0.9303, 0.6904, 0.9194, 0.6534, 0.9303, 0.6904, 0.9231, 0.6919, 0.9194, 0.6534, 0.9231, 0.6919, 0.9157, 0.6919, 0.9194, 0.6534, 0.9157, 0.6919, 0.9085, 0.6904, 0.9194, 0.6534, 0.9085, 0.6904, 0.9017, 0.6875, 0.9194, 0.6534, 0.9017, 0.6875, 0.8956, 0.6833, 0.9194, 0.6534, 0.8956, 0.6833, 0.8904, 0.6779, 0.9194, 0.6534, 0.2636, 4.197e-08, 0.2872, 4.197e-08, 0.2872, 0.6148, 0.2636, 0.6148])
me_cylinder_030.use_remesh_preserve_volume = False
me_cylinder_030.use_remesh_preserve_attributes = False
me_cylinder_030.use_mirror_vertex_groups = False
me_cylinder_030.update()

# ---- objects
ob_s_bottletall = bpy.data.objects.new('S_BottleTall', me_cylinder_030)

# ---- transforms, parenting, visibility, modifiers, constraints
ob_s_bottletall.location = (0.0, 0.0, 0.0)
ob_s_bottletall.lock_location = (True, True, True)
ob_s_bottletall.lock_rotation = (True, True, True)
ob_s_bottletall.lock_scale = (True, True, True)
ob_s_bottletall.lineart.crease_threshold = 0.0
_m = ob_s_bottletall.modifiers.new('Triangulate', 'TRIANGULATE')
_m = ob_s_bottletall.modifiers.new('Auto Smooth', 'NODES')
_m.node_group = ng_auto_smooth
_gi = [s.identifier for s in ng_auto_smooth.interface.items_tree if s.item_type == 'SOCKET' and s.in_out == 'INPUT']
_m[_gi[1]] = 0.7854  # Angle

# ---- collection membership
col_collection_1.objects.link(ob_s_bottletall)

# ---- scene / render settings (as saved in the file)
scene.frame_start = 1; scene.frame_end = 250; scene.frame_set(1)
scene.render.engine = 'BLENDER_EEVEE_NEXT'
scene.render.resolution_percentage = 50
scene.render.dither_intensity = 0.0
scene.cycles.use_denoising = False
scene.cycles.samples = 10
scene.cycles.sampling_pattern = 'TABULATED_SOBOL'
scene.cycles.light_sampling_threshold = 0.0
scene.cycles.use_adaptive_sampling = False
scene.cycles.use_light_tree = False
scene.cycles.blur_glossy = 0.0
scene.cycles.pixel_filter_type = 'GAUSSIAN'
scene.cycles.sample_clamp_indirect = 0.0
scene.view_settings.view_transform = 'Standard'
bpy.context.view_layer.update()

# ---- added for rendering (the .blend has no active camera and no usable light): camera, sun
cam_auto = bpy.data.cameras.new('AutoCamera')
cam_auto.lens = 50.0
cam_auto.sensor_width = 36.0
cam_auto.clip_end = 1000.0
ob_auto_camera = bpy.data.objects.new('AutoCamera', cam_auto)
scene.collection.objects.link(ob_auto_camera)
ob_auto_camera.location = (0.282018, -0.338421, 0.344989)
ob_auto_camera.rotation_euler = (1.09748, -7.21219e-08, 0.694738)
scene.camera = ob_auto_camera
light_auto_sun = bpy.data.lights.new('AutoSun', 'SUN')
light_auto_sun.energy = 3.0
light_auto_sun.angle = 0.0523599
ob_auto_sun = bpy.data.objects.new('AutoSun', light_auto_sun)
scene.collection.objects.link(ob_auto_sun)
ob_auto_sun.rotation_euler = (0.872665, 0.174533, 0.523599)
bpy.context.view_layer.update()
